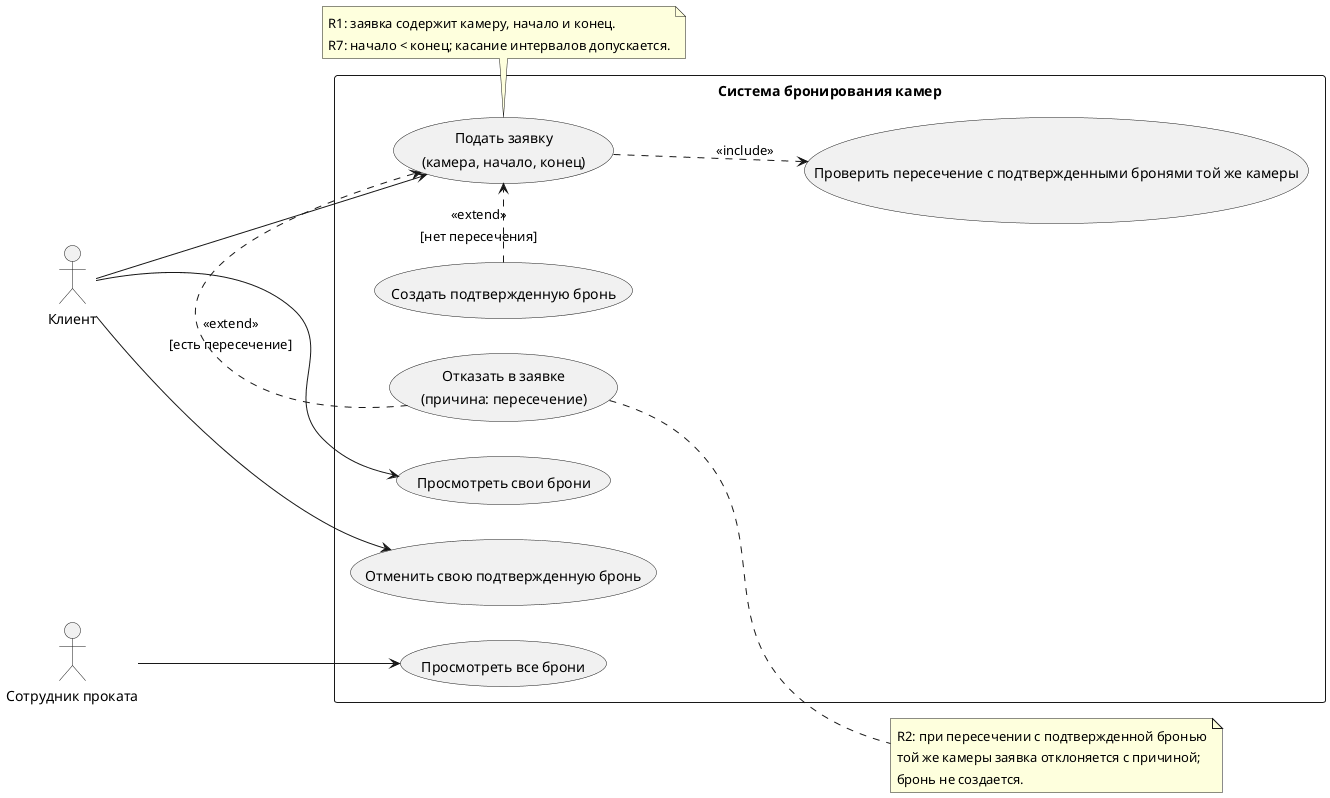

The diagram above was rendered by PlantUML. Its source (embedded in the PNG):
@startuml
left to right direction
actor "Клиент" as Client
actor "Сотрудник проката" as Employee

rectangle "Система бронирования камер" {
  usecase "Подать заявку\n(камера, начало, конец)" as UC_Submit
  usecase "Создать подтвержденную бронь" as UC_Create
  usecase "Отказать в заявке\n(причина: пересечение)" as UC_Reject
  usecase "Просмотреть свои брони" as UC_ViewOwn
  usecase "Отменить свою подтвержденную бронь" as UC_Cancel
  usecase "Просмотреть все брони" as UC_ViewAll
  usecase "Проверить пересечение с подтвержденными бронями той же камеры" as UC_CheckOverlap
}

Client --> UC_Submit
Client --> UC_ViewOwn
Client --> UC_Cancel
Employee --> UC_ViewAll

UC_Submit ..> UC_CheckOverlap : <<include>>
UC_Create .> UC_Submit : <<extend>>\n[нет пересечения]
UC_Reject .> UC_Submit : <<extend>>\n[есть пересечение]

note right of UC_Reject
  R2: при пересечении с подтвержденной бронью
  той же камеры заявка отклоняется с причиной;
  бронь не создается.
end note

note bottom of UC_Submit
  R1: заявка содержит камеру, начало и конец.
  R7: начало < конец; касание интервалов допускается.
end note
@enduml